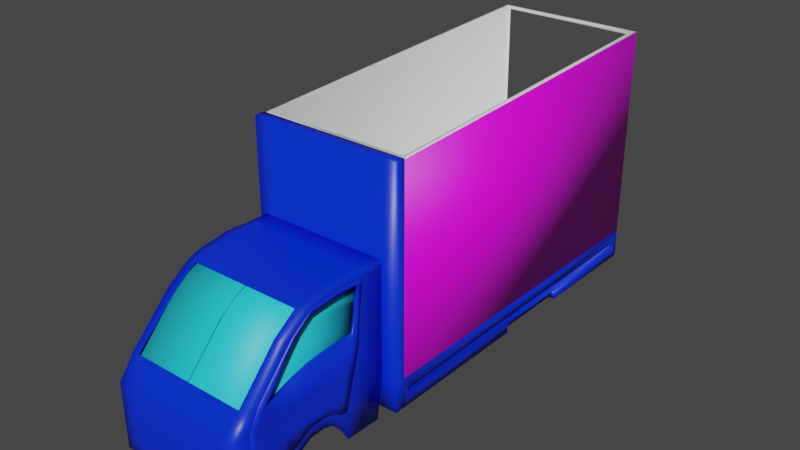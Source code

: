 # Source: CamionGas2.blend  (saved by Blender 2.80.75; exported with 4.5.12 LTS)
import bpy
from mathutils import Matrix  # noqa: F401  (used for matrix-valued properties, if any)

bpy.ops.wm.read_factory_settings(use_empty=True)
scene = bpy.context.scene
scene.name = 'Scene'

# ---- collections
col_collection = bpy.data.collections.new('Collection'); scene.collection.children.link(col_collection)

# ---- images (referenced by path relative to the original .blend; pixels are not part of the script)
import os
ASSET_DIR = os.environ.get("B2B_ASSET_DIR", "")  # directory of the original .blend (textures are referenced by path, not embedded)
HERE = os.path.dirname(os.path.abspath(__file__))  # packed textures are extracted next to this script under _unpacked/

def load_image(name, relpath, width, height, colorspace="sRGB"):
    """Load a texture the original file referenced (path relative to the .blend, or extracted next to this script)."""
    p = next((c for c in (os.path.join(HERE, relpath), os.path.join(ASSET_DIR, relpath)) if relpath and os.path.exists(c)), "")
    if p:
        img = bpy.data.images.load(p, check_existing=True)
        img.name = name
    else:  # same state as the original file: an image datablock whose file is absent (Cycles renders it pink)
        img = bpy.data.images.new(name, width, height)
        img.source = "FILE"
        img.filepath = "//" + (relpath or name)
    img.colorspace_settings.name = colorspace
    return img
img_descarga_png = load_image('descarga.png', 'descarga.png', 1024, 1024, 'sRGB')

# ---- materials (node trees are filled in below, after node groups)
mat_material = bpy.data.materials.new('Material')
mat_material.alpha_threshold = 0.0
mat_material.use_transparent_shadow = False
mat_material.line_color = (0.0, 0.0, 0.0, 1.0)
mat_material_006 = bpy.data.materials.new('Material.006')
mat_material_006.use_transparent_shadow = False
mat_material_001 = bpy.data.materials.new('Material.001')
mat_material_001.use_transparent_shadow = False
mat_material_004 = bpy.data.materials.new('Material.004')
mat_material_004.use_transparent_shadow = False

# ---- material node trees
mat_material.use_nodes = True; mat_material.node_tree.nodes.clear()
_N = mat_material.node_tree.nodes; _L = mat_material.node_tree.links
n0 = _N.new('ShaderNodeOutputMaterial'); n0.name = 'Material Output'; n0.location = (300, 300)
n1 = _N.new('ShaderNodeBsdfPrincipled'); n1.name = 'Principled BSDF'; n1.location = (10, 300)
n1.distribution = 'GGX'
n1.subsurface_method = 'BURLEY'
n1.inputs[0].default_value = (0.0, 0.02855, 0.8, 1.0)
n1.inputs[2].default_value = 0.4
n1.inputs[3].default_value = 1.45
n1.inputs[27].default_value = (0.0, 0.0, 0.0, 1.0)
n1.inputs[28].default_value = 1.0
_L.new(n1.outputs[0], n0.inputs[0])
n0.is_active_output = True
mat_material_006.use_nodes = True; mat_material_006.node_tree.nodes.clear()
_N = mat_material_006.node_tree.nodes; _L = mat_material_006.node_tree.links
n0 = _N.new('ShaderNodeOutputMaterial'); n0.name = 'Material Output'; n0.location = (300, 300)
n1 = _N.new('ShaderNodeBsdfPrincipled'); n1.name = 'Principled BSDF'; n1.location = (10, 300)
n1.distribution = 'GGX'
n1.subsurface_method = 'BURLEY'
n1.inputs[0].default_value = (0.0209, 0.7108, 0.8, 1.0)
n1.inputs[3].default_value = 1.45
n1.inputs[27].default_value = (0.0, 0.0, 0.0, 1.0)
n1.inputs[28].default_value = 1.0
_L.new(n1.outputs[0], n0.inputs[0])
n0.is_active_output = True
mat_material_001.use_nodes = True; mat_material_001.node_tree.nodes.clear()
_N = mat_material_001.node_tree.nodes; _L = mat_material_001.node_tree.links
n0 = _N.new('ShaderNodeOutputMaterial'); n0.name = 'Material Output'; n0.location = (300, 300)
n1 = _N.new('ShaderNodeBsdfPrincipled'); n1.name = 'Principled BSDF'; n1.location = (10, 300)
n1.distribution = 'GGX'
n1.subsurface_method = 'BURLEY'
n1.inputs[3].default_value = 1.45
n1.inputs[27].default_value = (0.0, 0.0, 0.0, 1.0)
n1.inputs[28].default_value = 1.0
n2 = _N.new('ShaderNodeTexImage'); n2.name = 'Image Texture'; n2.location = (-280, 280)
n2.image = img_descarga_png
_L.new(n1.outputs[0], n0.inputs[0])
_L.new(n2.outputs[0], n1.inputs[0])
n0.is_active_output = True
mat_material_004.use_nodes = True; mat_material_004.node_tree.nodes.clear()
_N = mat_material_004.node_tree.nodes; _L = mat_material_004.node_tree.links
n0 = _N.new('ShaderNodeOutputMaterial'); n0.name = 'Material Output'; n0.location = (300, 300)
n1 = _N.new('ShaderNodeBsdfPrincipled'); n1.name = 'Principled BSDF'; n1.location = (10, 300)
n1.distribution = 'GGX'
n1.subsurface_method = 'BURLEY'
n1.inputs[0].default_value = (0.7761, 0.8, 0.8, 1.0)
n1.inputs[3].default_value = 1.45
n1.inputs[27].default_value = (0.0, 0.0, 0.0, 1.0)
n1.inputs[28].default_value = 1.0
_L.new(n1.outputs[0], n0.inputs[0])
n0.is_active_output = True

# ---- world
world_world = bpy.data.worlds.new('World'); scene.world = world_world
world_world.use_nodes = True; world_world.node_tree.nodes.clear()
_N = world_world.node_tree.nodes; _L = world_world.node_tree.links
n0 = _N.new('ShaderNodeOutputWorld'); n0.name = 'World Output'; n0.location = (300, 300)
n1 = _N.new('ShaderNodeBackground'); n1.name = 'Background'; n1.location = (10, 300)
n1.inputs[0].default_value = (0.05088, 0.05088, 0.05088, 1.0)
_L.new(n1.outputs[0], n0.inputs[0])
n0.is_active_output = True
world_world.color = (0.05088, 0.05088, 0.05088)
world_world.use_sun_shadow = False
world_world.sun_shadow_jitter_overblur = 0.0

# ---- meshes
me_cube = bpy.data.meshes.new('Cube')
me_cube.from_pydata([(-1.11, 0.05029, 1.222), (-1.11, 1.585, -1.286), (-1.11, -1.288, 1.281), (-1.043, -1.268, -1.419), (0.0, 1.585, -1.286), (0.0, -1.288, 1.281), (0.0, -1.268, -1.419), (0.0, 0.05029, 1.222), (-1.11, -1.288, 0.4989), (-1.11, 1.316, 0.1826), (0.0, 1.316, 0.1826), (0.0, -1.288, 0.4989), (-1.11, 1.585, -0.1862), (0.0, 1.585, -0.1862), (0.0, -1.288, 0.1059), (-1.11, -1.288, 0.1059), (-1.11, 0.2028, -0.8587), (-1.11, -0.5113, 1.305), (0.0, 0.2028, -0.8587), (0.0, -0.5113, 1.305), (-0.8754, 1.585, -1.092), (0.0, 1.585, -1.092), (-1.11, -1.288, 0.9158), (-1.11, 0.6155, 0.8847), (0.0, -1.288, 0.9158), (-1.11, 1.585, -1.092), (-0.8754, 1.585, -1.286), (-0.9857, -1.288, 1.281), (-0.9184, -1.268, -1.419), (-0.9713, 0.05029, 1.222), (-0.9857, 1.316, 0.1826), (-0.9857, -1.288, 0.4989), (-0.9857, -1.288, 0.1059), (-0.8754, 1.585, -0.1862), (-0.8754, 0.2028, -0.8587), (-0.9713, -0.5113, 1.305), (-0.9562, 0.6155, 0.8847), (-0.9857, -1.288, 0.9158), (-1.11, -0.07282, 1.241), (-1.11, 1.102, 0.1826), (-1.11, 1.282, -0.152), (-1.11, 1.282, -1.464), (0.0, 1.282, -1.464), (0.0, -0.07282, 1.241), (-1.11, 0.4286, 0.8943), (-0.9713, -0.07282, 1.241), (-0.8754, 1.282, -1.464), (-1.11, -0.5482, -1.326), (0.0, -0.6243, -1.313), (0.0, -0.9145, 1.285), (-1.11, -0.9145, 1.285), (-1.11, -0.8118, 0.4989), (-1.11, -0.7896, 0.0821), (-1.11, -0.8666, 0.918), (-0.8754, -0.6243, -1.316), (-0.9713, -0.9145, 1.285), (-1.11, -1.288, 1.172), (-1.11, 0.2277, 1.158), (0.0, 0.2277, 1.158), (0.0, -1.288, 1.172), (-1.11, -0.4299, 1.193), (-0.9562, 0.2277, 1.158), (-0.9857, -1.288, 1.172), (-1.11, 0.07601, 1.138), (-1.11, -0.9003, 1.176), (-1.11, 1.282, -1.272), (0.0, -1.288, -0.6728), (-1.11, -1.288, -0.6728), (-0.9857, -1.288, -0.6728), (-1.11, -0.5326, -0.83), (-1.11, 0.2028, -0.6915), (-1.11, 0.6865, -1.482), (0.0, 0.6865, -1.482), (-0.8754, 0.6865, -1.482), (-1.11, 0.73, -1.304), (-1.11, -0.0653, -0.8485), (0.0, -0.06354, -0.8498), (-0.8754, -0.06434, -0.8516), (-1.11, -0.1132, -0.6716), (-1.11, 0.4685, -1.021), (0.0, 0.4685, -1.021), (-0.8754, 0.4685, -1.021), (-1.11, 0.5121, -0.8479), (-1.11, -0.2375, -0.9037), (0.0, -0.2376, -0.904), (-0.8754, -0.2376, -0.9049), (-1.11, -0.2771, -0.7308), (-1.11, -0.3327, -0.9571), (0.0, -0.3349, -0.9572), (-0.8754, -0.3331, -0.9574), (-1.11, -0.4127, -0.8225), (-1.11, 1.316, 0.1826), (0.0, 1.316, 0.1826), (-0.9857, 1.316, 0.1826), (-1.11, 1.102, 0.1826)], [], [(55, 50, 2, 27), (62, 27, 2, 56), (63, 38, 0, 57), (61, 29, 7, 58), (54, 48, 6, 28), (33, 30, 10, 13), (40, 39, 9, 12), (32, 31, 8, 15), (68, 32, 15, 67), (65, 40, 12, 25), (20, 33, 13, 21), (87, 47, 69, 90), (71, 74, 65, 41), (81, 80, 18, 34), (64, 50, 17, 60), (45, 38, 17, 35), (28, 68, 67, 3), (39, 44, 23, 9), (31, 37, 22, 8), (11, 24, 37, 31), (9, 23, 36, 30), (43, 45, 35, 19), (79, 81, 34, 16), (25, 12, 33, 20), (66, 14, 32, 68), (14, 11, 31, 32), (12, 9, 30, 33), (47, 54, 28, 3), (57, 0, 29, 61), (59, 5, 27, 62), (49, 55, 27, 5), (1, 26, 46, 41), (7, 29, 45, 43), (6, 66, 68, 28), (29, 0, 38, 45), (26, 4, 42, 46), (3, 67, 69, 47), (41, 65, 25, 1), (60, 17, 38, 63), (19, 35, 55, 49), (87, 89, 54, 47), (8, 22, 53, 51), (56, 2, 50, 64), (15, 8, 51, 52), (67, 15, 52, 69), (89, 88, 48, 54), (35, 17, 50, 55), (22, 56, 64, 53), (26, 20, 21, 4), (24, 59, 62, 37), (23, 57, 61, 36), (1, 25, 20, 26), (44, 63, 57, 23), (37, 62, 56, 22), (41, 46, 73, 71), (46, 42, 72, 73), (79, 82, 74, 71), (34, 18, 76, 77), (16, 34, 77, 75), (16, 75, 78, 70), (16, 70, 82, 79), (71, 73, 81, 79), (73, 72, 80, 81), (77, 76, 84, 85), (75, 77, 85, 83), (75, 83, 86, 78), (85, 84, 88, 89), (83, 85, 89, 87), (83, 87, 90, 86), (30, 9, 91, 93), (39, 9, 91, 94), (30, 10, 92, 93)])
me_cube.polygons.foreach_set('use_smooth', [True] * 72)
_uv = me_cube.uv_layers.new(name='UVMap')
_uv.uv.foreach_set('vector', [0.7505, 0.5213, 0.7783, 0.5213, 0.7783, 0.6038, 0.7534, 0.6038, 0.9751, 0.02405, 0.9751, 0.0, 1.0, 0.0, 1.0, 0.02405, 0.03339, 0.3357, 0.01286, 0.3688, 0.01648, 0.3414, 0.02932, 0.302, 0.7475, 0.2656, 0.7505, 0.3065, 0.5566, 0.3065, 0.5566, 0.2656, 0.6035, 0.8556, 0.7783, 0.8555, 0.7784, 1.0, 0.595, 1.0, 0.04689, 0.7213, 0.02487, 0.6393, 0.2217, 0.6393, 0.2217, 0.7213, 0.2909, 0.06741, 0.2241, 0.1075, 0.2241, 0.05976, 0.2978, 7.956e-08, 0.9751, 0.2608, 0.9751, 0.1736, 1.0, 0.1736, 1.0, 0.2608, 0.9751, 0.4337, 0.9751, 0.2608, 1.0, 0.2608, 1.0, 0.4337, 0.5146, 0.06741, 0.2909, 0.06741, 0.2978, 7.956e-08, 0.4786, 2.652e-08, 0.04689, 0.9228, 0.04689, 0.7213, 0.2217, 0.7213, 0.2217, 0.9228, 0.4517, 0.4266, 0.5254, 0.4746, 0.4263, 0.4711, 0.4248, 0.4444, 0.5566, 0.1999, 0.521, 0.1902, 0.5146, 0.06741, 0.5529, 0.06741, 0.6035, 0.6038, 0.7783, 0.6038, 0.7785, 0.6523, 0.6037, 0.6523, 0.02573, 0.5529, 0.003975, 0.5561, 0.0, 0.4664, 0.02231, 0.4483, 0.7505, 0.3341, 0.7783, 0.3341, 0.7783, 0.4327, 0.7505, 0.4327, 0.9617, 0.5997, 0.9751, 0.4337, 1.0, 0.4337, 0.9866, 0.5997, 0.2241, 0.1075, 0.08201, 0.2573, 0.08394, 0.2157, 0.2241, 0.05976, 0.9751, 0.1736, 0.9751, 0.08104, 1.0, 0.08104, 1.0, 0.1736, 0.7783, 0.1736, 0.7783, 0.08104, 0.9751, 0.08104, 0.9751, 0.1736, 0.7783, 0.0, 0.7783, 0.1729, 0.7475, 0.1729, 0.7534, 0.0, 0.5566, 0.3341, 0.7505, 0.3341, 0.7505, 0.4327, 0.5566, 0.4327, 0.5566, 0.6038, 0.6035, 0.6038, 0.6037, 0.6523, 0.5568, 0.6523, 7.142e-08, 0.9228, 0.0, 0.7213, 0.04689, 0.7213, 0.04689, 0.9228, 0.7783, 0.4337, 0.7783, 0.2608, 0.9751, 0.2608, 0.9751, 0.4337, 0.7783, 0.2608, 0.7783, 0.1736, 0.9751, 0.1736, 0.9751, 0.2608, 0.0, 0.7213, 0.0, 0.6393, 0.02487, 0.6393, 0.04689, 0.7213, 0.5566, 0.8398, 0.6035, 0.8556, 0.595, 1.0, 0.5701, 1.0, 0.7783, 0.2656, 0.7783, 0.3065, 0.7505, 0.3065, 0.7475, 0.2656, 0.7783, 0.02405, 0.7783, 5.304e-08, 0.9751, 0.0, 0.9751, 0.02405, 0.5566, 0.5213, 0.7505, 0.5213, 0.7534, 0.6038, 0.5566, 0.6038, 0.4053, 0.6393, 0.4053, 0.6916, 0.3379, 0.6915, 0.3379, 0.6393, 0.5566, 0.3065, 0.7505, 0.3065, 0.7505, 0.3341, 0.5566, 0.3341, 0.7783, 0.5997, 0.7783, 0.4337, 0.9751, 0.4337, 0.9617, 0.5997, 0.7505, 0.3065, 0.7783, 0.3065, 0.7783, 0.3341, 0.7505, 0.3341, 0.4053, 0.6916, 0.4053, 0.8863, 0.3379, 0.8863, 0.3379, 0.6915, 0.5441, 0.6346, 0.3949, 0.6393, 0.4263, 0.4711, 0.5254, 0.4746, 0.5529, 0.06741, 0.5146, 0.06741, 0.4786, 2.652e-08, 0.5175, 0.0, 0.02231, 0.4483, 0.0, 0.4664, 0.01286, 0.3688, 0.03339, 0.3357, 0.5566, 0.4327, 0.7505, 0.4327, 0.7505, 0.5213, 0.5566, 0.5213, 0.5001, 0.6393, 0.547, 0.6393, 0.547, 0.719, 0.5001, 0.7213, 0.161, 0.6393, 0.07772, 0.6393, 0.07727, 0.5454, 0.161, 0.5332, 0.02646, 0.6393, 0.004818, 0.6393, 0.003975, 0.5561, 0.02573, 0.5529, 0.2395, 0.6393, 0.161, 0.6393, 0.161, 0.5332, 0.2442, 0.5283, 0.3949, 0.6393, 0.2395, 0.6393, 0.2442, 0.5283, 0.4263, 0.4711, 0.6037, 0.7732, 0.7785, 0.7736, 0.7783, 0.8555, 0.6035, 0.8556, 0.7505, 0.4327, 0.7783, 0.4327, 0.7783, 0.5213, 0.7505, 0.5213, 0.07772, 0.6393, 0.02646, 0.6393, 0.02573, 0.5529, 0.07727, 0.5454, 0.04689, 0.966, 0.04689, 0.9228, 0.2217, 0.9228, 0.2217, 0.966, 0.7783, 0.08104, 0.7783, 0.02405, 0.9751, 0.02405, 0.9751, 0.08104, 0.7783, 0.1729, 0.7783, 0.2656, 0.7475, 0.2656, 0.7475, 0.1729, 7.142e-08, 0.966, 7.142e-08, 0.9228, 0.04689, 0.9228, 0.04689, 0.966, 0.08201, 0.2573, 0.03339, 0.3357, 0.02932, 0.302, 0.08394, 0.2157, 0.9751, 0.08104, 0.9751, 0.02405, 1.0, 0.02405, 1.0, 0.08104, 0.3379, 0.6393, 0.3379, 0.6915, 0.2217, 0.6916, 0.2217, 0.6394, 0.3379, 0.6915, 0.3379, 0.8863, 0.2217, 0.8864, 0.2217, 0.6916, 0.4644, 0.2484, 0.4299, 0.2387, 0.521, 0.1902, 0.5566, 0.1999, 0.6037, 0.6523, 0.7785, 0.6523, 0.7786, 0.7092, 0.6037, 0.7095, 0.5568, 0.6523, 0.6037, 0.6523, 0.6037, 0.7095, 0.5568, 0.7095, 0.4321, 0.3075, 0.43, 0.3671, 0.3947, 0.3778, 0.3987, 0.3075, 0.4321, 0.3075, 0.3987, 0.3075, 0.4299, 0.2387, 0.4644, 0.2484, 0.4053, 0.8863, 0.4053, 0.834, 0.5001, 0.834, 0.5001, 0.8863, 0.4053, 0.834, 0.4053, 0.6393, 0.5001, 0.6393, 0.5001, 0.834, 0.6037, 0.7095, 0.7786, 0.7092, 0.7785, 0.7497, 0.6037, 0.7498, 0.5568, 0.7095, 0.6037, 0.7095, 0.6037, 0.7498, 0.5568, 0.7497, 0.43, 0.3671, 0.4411, 0.4055, 0.4065, 0.4143, 0.3947, 0.3778, 0.6037, 0.7498, 0.7785, 0.7497, 0.7785, 0.7736, 0.6037, 0.7732, 0.5568, 0.7497, 0.6037, 0.7498, 0.6037, 0.7732, 0.5568, 0.7731, 0.4411, 0.4055, 0.4517, 0.4266, 0.4248, 0.4444, 0.4065, 0.4143, 0.0, 0.0, 0.0, 0.0, 0.0, 0.0, 0.0, 0.0, 0.0, 0.0, 0.0, 0.0, 0.0, 0.0, 0.0, 0.0, 0.0, 0.0, 0.0, 0.0, 0.0, 0.0, 0.0, 0.0])
me_cube.materials.append(mat_material)
me_cube.use_remesh_preserve_volume = False
me_cube.use_remesh_preserve_attributes = False
me_cube.use_mirror_vertex_groups = False
me_cube.update()
me_cube_001 = bpy.data.meshes.new('Cube.001')
me_cube_001.from_pydata([(-1.0, -0.4165, -0.8289), (-1.0, -0.7866, 1.175), (-1.0, 1.394, -1.261), (-1.0, 0.1914, 1.141), (-0.9586, -0.4188, -0.826), (-0.9507, 0.1914, 1.141), (-0.9507, -0.7866, 1.175), (-0.9507, 1.394, -1.261), (-1.0, -0.7249, 0.7017), (-1.0, 0.7157, 0.7017), (-0.9507, -0.7249, 0.7017), (-0.9507, 0.7157, 0.7017), (-1.0, -0.7515, 0.9122), (-1.0, 0.549, 0.884), (-0.9507, -0.7515, 0.9122), (-0.9507, 0.549, 0.884), (-1.0, 1.385, -0.1433), (-0.9507, -0.591, -0.2046), (-0.9507, 1.385, -0.1433), (-1.0, -0.591, -0.2046), (-1.0, 1.396, -0.6818), (-0.9507, -0.4946, -0.5503), (-0.9507, 1.396, -0.6818), (-1.0, -0.4946, -0.5503), (-1.0, 0.8493, -1.302), (-1.0, -0.1237, 1.172), (-0.9507, -0.1237, 1.172), (-0.9507, 0.8493, -1.302), (-0.9507, 0.7631, -0.1595), (-1.0, 0.7631, -0.1595), (-0.9801, 0.7725, -0.5689), (-0.9309, 0.7725, -0.5689), (-1.0, 0.1358, -0.676), (-0.9507, -0.4607, 1.187), (-0.955, 0.1345, -0.6744), (-0.9507, 0.03843, -0.1841), (-0.9417, 0.08416, -0.5588), (-1.0, -0.4607, 1.187), (-1.0, 0.03843, -0.1841), (-0.991, 0.08416, -0.5588), (-1.0, -0.3177, 1.191), (-1.0, 0.4221, -0.1711), (-0.9852, 0.4485, -0.5641), (-1.0, 0.6295, -0.8489), (-0.9507, -0.3177, 1.191), (-0.9527, 0.6289, -0.8481), (-0.9507, 0.4221, -0.1711), (-0.936, 0.4485, -0.5641), (-1.0, -0.6774, 0.1184), (-1.0, 1.199, 0.1821), (-0.9507, -0.6774, 0.1184), (-0.9507, 1.199, 0.1821), (-0.9507, 0.5845, 0.2671), (-1.0, 0.5845, 0.2671), (-1.0, -0.07702, 0.3678), (-0.9507, -0.07702, 0.3678), (-1.0, 0.2732, 0.3394), (-0.9507, 0.2732, 0.3394), (-1.0, 0.317, -0.6895), (-0.9507, -0.3774, 1.19), (-0.9537, 0.3161, -0.6884), (-0.9507, 0.262, -0.1765), (-0.9384, 0.2965, -0.5619), (-1.0, -0.3774, 1.19), (-1.0, 0.262, -0.1765), (-0.9876, 0.2965, -0.5619), (-0.9507, 0.1271, 0.3532), (-1.0, 0.1271, 0.3532), (-1.0, -0.1623, -0.7288), (-0.9507, -0.6243, 1.181), (-0.9568, -0.1641, -0.7265), (-0.9507, -0.263, -0.1944), (-0.9462, -0.2022, -0.5545), (-1.0, -0.6243, 1.181), (-1.0, -0.263, -0.1944), (-0.9955, -0.2022, -0.5545), (-0.9507, -0.3522, 0.3777), (-1.0, -0.3522, 0.3777), (-1.0, -0.3027, -0.8212), (-0.9507, -0.7146, 1.178), (-0.9578, -0.3048, -0.8185), (-0.9507, -0.4294, -0.2), (-0.9487, -0.3602, -0.5522), (-0.9507, -0.5688, 0.3809), (-1.0, -0.7146, 1.178), (-1.0, -0.639, 0.7017), (-0.9507, -0.639, 0.7017), (-0.9507, -0.6515, 0.9101), (-1.0, -0.6515, 0.9101), (-1.0, -0.4294, -0.2), (-0.998, -0.3602, -0.5522), (-1.0, -0.5688, 0.3809), (-1.0, -0.5429, 1.184), (-1.0, -0.1132, -0.1893), (-0.9932, -0.05983, -0.5566), (-1.0, -0.2154, 0.3731), (-1.0, -0.0002968, -0.6707), (-0.9507, -0.5429, 1.184), (-0.9559, -0.001836, -0.6687), (-0.9507, -0.1132, -0.1893), (-0.944, -0.05983, -0.5566), (-0.9507, -0.2154, 0.3731), (-1.0, 0.1321, 1.147), (-1.0, 0.6304, 0.7017), (-0.9507, 0.6304, 0.7017), (-0.9507, 0.472, 0.8854), (-1.0, 0.472, 0.8854), (-1.0, 1.268, -0.1463), (-0.9963, 1.279, -0.6606), (-1.0, 1.292, -1.269), (-0.9507, 0.1321, 1.147), (-0.9507, 1.292, -1.269), (-0.9507, 1.268, -0.1463), (-0.947, 1.279, -0.6606), (-0.9507, 1.136, 0.06817), (-1.0, 1.136, 0.06817), (-1.0, -0.7766, 1.1), (-1.0, 0.2929, 1.068), (-0.9507, -0.7766, 1.1), (-0.9507, 0.2929, 1.068), (-0.9507, -0.04903, 1.092), (-1.0, -0.04903, 1.092), (-1.0, -0.4268, 1.106), (-0.9507, -0.4268, 1.106), (-0.9507, -0.2522, 1.108), (-1.0, -0.2522, 1.108), (-1.0, -0.325, 1.107), (-0.9507, -0.325, 1.107), (-1.0, -0.6007, 1.104), (-0.9507, -0.6007, 1.104), (-1.0, -0.6966, 1.102), (-0.9507, -0.6966, 1.102), (-0.9507, -0.5142, 1.105), (-1.0, -0.5142, 1.105), (-0.9507, 0.219, 1.07), (-1.0, 0.219, 1.07)], [], [(135, 102, 3, 117), (118, 6, 1, 116), (79, 84, 1, 6), (78, 80, 4, 0), (117, 3, 5, 119), (49, 9, 11, 51), (50, 10, 8, 48), (115, 103, 9, 49), (87, 14, 10, 86), (114, 51, 11, 104), (131, 118, 14, 87), (9, 13, 15, 11), (10, 14, 12, 8), (103, 106, 13, 9), (113, 22, 18, 112), (108, 107, 16, 20), (21, 17, 19, 23), (20, 16, 18, 22), (2, 20, 22, 7), (4, 21, 23, 0), (109, 108, 20, 2), (111, 7, 22, 113), (45, 27, 31, 47), (43, 42, 30, 24), (42, 41, 29, 30), (47, 31, 28, 46), (109, 111, 27, 24), (110, 102, 25, 26), (125, 40, 25, 121), (133, 92, 37, 122), (100, 36, 35, 99), (94, 93, 38, 39), (96, 94, 39, 32), (98, 34, 36, 100), (58, 60, 34, 32), (59, 63, 37, 33), (26, 25, 40, 44), (24, 27, 45, 43), (126, 63, 40, 125), (62, 47, 46, 61), (65, 64, 41, 42), (58, 65, 42, 43), (60, 45, 47, 62), (61, 46, 57, 66), (64, 67, 56, 41), (99, 35, 55, 101), (93, 95, 54, 38), (41, 56, 53, 29), (46, 28, 52, 57), (112, 18, 51, 114), (107, 115, 49, 16), (17, 50, 48, 19), (16, 49, 51, 18), (38, 54, 67, 64), (35, 61, 66, 55), (34, 60, 62, 36), (32, 39, 65, 58), (39, 38, 64, 65), (36, 62, 61, 35), (122, 37, 63, 126), (44, 40, 63, 59), (43, 45, 60, 58), (89, 91, 77, 74), (81, 71, 76, 83), (80, 70, 72, 82), (78, 90, 75, 68), (90, 89, 74, 75), (82, 72, 71, 81), (130, 84, 73, 128), (96, 98, 70, 68), (97, 92, 73, 69), (116, 1, 84, 130), (48, 8, 85, 91), (50, 83, 86, 10), (8, 12, 88, 85), (21, 82, 81, 17), (23, 19, 89, 90), (0, 23, 90, 78), (4, 80, 82, 21), (17, 81, 83, 50), (19, 48, 91, 89), (68, 70, 80, 78), (69, 73, 84, 79), (33, 37, 92, 97), (32, 34, 98, 96), (74, 77, 95, 93), (71, 99, 101, 76), (70, 98, 100, 72), (68, 75, 94, 96), (75, 74, 93, 94), (72, 100, 99, 71), (128, 73, 92, 133), (29, 53, 115, 107), (28, 112, 114, 52), (5, 3, 102, 110), (2, 7, 111, 109), (15, 105, 104, 11), (119, 134, 105, 15), (27, 111, 113, 31), (24, 30, 108, 109), (30, 29, 107, 108), (31, 113, 112, 28), (121, 25, 102, 135), (5, 110, 134, 119), (33, 97, 132, 123), (69, 79, 131, 129), (12, 116, 130, 88), (97, 69, 129, 132), (44, 59, 127, 124), (26, 44, 124, 120), (59, 33, 123, 127), (110, 26, 120, 134), (79, 6, 118, 131), (13, 117, 119, 15), (14, 118, 116, 12), (106, 135, 117, 13), (114, 115, 53, 52), (56, 57, 52, 53), (67, 66, 57, 56), (66, 67, 54, 55), (95, 101, 55, 54), (101, 95, 77, 76), (91, 83, 76, 77), (85, 86, 83, 91), (85, 88, 87, 86), (88, 130, 131, 87), (129, 131, 130, 128), (133, 132, 129, 128), (123, 132, 133, 122), (126, 127, 123, 122), (124, 127, 126, 125), (120, 124, 125, 121), (135, 134, 120, 121), (105, 134, 135, 106), (104, 105, 106, 103), (114, 104, 103, 115)])
me_cube_001.polygons.foreach_set('use_smooth', [True] * 136)
_uv = me_cube_001.uv_layers.new(name='UVMap')
_uv.uv.foreach_set('vector', [0.6155, 0.2376, 0.625, 0.2376, 0.625, 0.25, 0.6155, 0.25, 0.6155, 0.9816, 0.625, 0.9816, 0.625, 1.0, 0.6155, 1.0, 0.8566, 0.7313, 0.875, 0.7313, 0.875, 0.75, 0.8566, 0.75, 0.125, 0.7313, 0.1434, 0.7313, 0.1434, 0.75, 0.125, 0.75, 0.6155, 0.25, 0.625, 0.25, 0.625, 0.2684, 0.6155, 0.2684, 0.5103, 0.25, 0.5676, 0.25, 0.5676, 0.2684, 0.5103, 0.2684, 0.5103, 0.9816, 0.5676, 0.9816, 0.5676, 1.0, 0.5103, 1.0, 0.5103, 0.2376, 0.5676, 0.2376, 0.5676, 0.25, 0.5103, 0.25, 0.5914, 0.9282, 0.5914, 0.9816, 0.5676, 0.9816, 0.5676, 0.9282, 0.4415, 0.3658, 0.4415, 0.3372, 0.5676, 0.2684, 0.5676, 0.3039, 0.6155, 0.9282, 0.6155, 0.9816, 0.5914, 0.9816, 0.5914, 0.9282, 0.5676, 0.25, 0.5914, 0.25, 0.5914, 0.2684, 0.5676, 0.2684, 0.5676, 0.9816, 0.5914, 0.9816, 0.5914, 1.0, 0.5676, 1.0, 0.5676, 0.2376, 0.5914, 0.2376, 0.5914, 0.25, 0.5676, 0.25, 0.2617, 0.4543, 0.2617, 0.4354, 0.3717, 0.3753, 0.3717, 0.4002, 0.4287, 0.2376, 0.4786, 0.2376, 0.4786, 0.25, 0.4287, 0.25, 0.4287, 0.9816, 0.4786, 0.9816, 0.4786, 1.0, 0.4287, 1.0, 0.4287, 0.25, 0.4786, 0.25, 0.4786, 0.2684, 0.4287, 0.2684, 0.375, 0.25, 0.4287, 0.25, 0.4287, 0.2684, 0.375, 0.2684, 0.375, 0.9816, 0.4287, 0.9816, 0.4287, 1.0, 0.375, 1.0, 0.375, 0.2376, 0.4287, 0.2376, 0.4287, 0.25, 0.375, 0.25, 0.1434, 0.5124, 0.1434, 0.5, 0.2617, 0.4354, 0.2617, 0.4543, 0.1434, 0.6134, 0.1434, 0.5661, 0.2617, 0.5357, 0.2617, 0.6073, 0.375, 0.1366, 0.4287, 0.1366, 0.4287, 0.1839, 0.375, 0.1839, 0.4287, 0.1366, 0.4786, 0.1366, 0.4786, 0.1839, 0.4287, 0.1839, 0.2617, 0.6073, 0.2617, 0.5357, 0.3717, 0.5074, 0.3717, 0.6017, 0.125, 0.5124, 0.1434, 0.5124, 0.1434, 0.5661, 0.125, 0.5661, 0.8566, 0.5124, 0.875, 0.5124, 0.875, 0.5661, 0.8566, 0.5661, 0.6155, 0.1366, 0.625, 0.1366, 0.625, 0.1839, 0.6155, 0.1839, 0.6155, 0.06251, 0.625, 0.06251, 0.625, 0.08351, 0.6155, 0.08351, 0.2617, 0.7198, 0.2617, 0.6879, 0.3717, 0.7079, 0.3717, 0.7498, 0.4287, 0.06251, 0.4786, 0.06251, 0.4786, 0.08351, 0.4287, 0.08351, 0.375, 0.06251, 0.4287, 0.06251, 0.4287, 0.08351, 0.375, 0.08351, 0.1434, 0.6875, 0.1434, 0.6665, 0.2617, 0.6879, 0.2617, 0.7198, 0.125, 0.6355, 0.1434, 0.6355, 0.1434, 0.6665, 0.125, 0.6665, 0.8566, 0.6355, 0.875, 0.6355, 0.875, 0.6665, 0.8566, 0.6665, 0.8566, 0.5661, 0.875, 0.5661, 0.875, 0.6134, 0.8566, 0.6134, 0.125, 0.5661, 0.1434, 0.5661, 0.1434, 0.6134, 0.125, 0.6134, 0.6155, 0.1145, 0.625, 0.1145, 0.625, 0.1366, 0.6155, 0.1366, 0.2617, 0.641, 0.2617, 0.6073, 0.3717, 0.6017, 0.3717, 0.646, 0.4287, 0.1145, 0.4786, 0.1145, 0.4786, 0.1366, 0.4287, 0.1366, 0.375, 0.1145, 0.4287, 0.1145, 0.4287, 0.1366, 0.375, 0.1366, 0.1434, 0.6355, 0.1434, 0.6134, 0.2617, 0.6073, 0.2617, 0.641, 0.3717, 0.646, 0.3717, 0.6017, 0.4415, 0.5982, 0.4415, 0.6492, 0.4786, 0.1145, 0.5103, 0.1145, 0.5103, 0.1366, 0.4786, 0.1366, 0.3717, 0.7498, 0.3717, 0.7079, 0.4415, 0.7205, 0.4415, 0.7689, 0.4786, 0.06251, 0.5103, 0.06251, 0.5103, 0.08351, 0.4786, 0.08351, 0.4786, 0.1366, 0.5103, 0.1366, 0.5103, 0.1839, 0.4786, 0.1839, 0.3717, 0.6017, 0.3717, 0.5074, 0.4415, 0.4894, 0.4415, 0.5982, 0.3717, 0.4002, 0.3717, 0.3753, 0.4415, 0.3372, 0.4415, 0.3658, 0.4786, 0.2376, 0.5103, 0.2376, 0.5103, 0.25, 0.4786, 0.25, 0.4786, 0.9816, 0.5103, 0.9816, 0.5103, 1.0, 0.4786, 1.0, 0.4786, 0.25, 0.5103, 0.25, 0.5103, 0.2684, 0.4786, 0.2684, 0.4786, 0.08351, 0.5103, 0.08351, 0.5103, 0.1145, 0.4786, 0.1145, 0.3717, 0.7079, 0.3717, 0.646, 0.4415, 0.6492, 0.4415, 0.7205, 0.1434, 0.6665, 0.1434, 0.6355, 0.2617, 0.641, 0.2617, 0.6879, 0.375, 0.08351, 0.4287, 0.08351, 0.4287, 0.1145, 0.375, 0.1145, 0.4287, 0.08351, 0.4786, 0.08351, 0.4786, 0.1145, 0.4287, 0.1145, 0.2617, 0.6879, 0.2617, 0.641, 0.3717, 0.646, 0.3717, 0.7079, 0.6155, 0.08351, 0.625, 0.08351, 0.625, 0.1145, 0.6155, 0.1145, 0.8566, 0.6134, 0.875, 0.6134, 0.875, 0.6355, 0.8566, 0.6355, 0.125, 0.6134, 0.1434, 0.6134, 0.1434, 0.6355, 0.125, 0.6355, 0.4786, 0.01871, 0.5103, 0.01871, 0.5103, 0.04176, 0.4786, 0.04176, 0.3717, 0.8373, 0.3717, 0.7913, 0.4415, 0.8166, 0.4415, 0.8697, 0.1434, 0.7313, 0.1434, 0.7082, 0.2617, 0.7513, 0.2617, 0.7862, 0.375, 0.01871, 0.4287, 0.01871, 0.4287, 0.04176, 0.375, 0.04176, 0.4287, 0.01871, 0.4786, 0.01871, 0.4786, 0.04176, 0.4287, 0.04176, 0.2617, 0.7862, 0.2617, 0.7513, 0.3717, 0.7913, 0.3717, 0.8373, 0.6155, 0.01871, 0.625, 0.01871, 0.625, 0.04176, 0.6155, 0.04176, 0.125, 0.6875, 0.1434, 0.6875, 0.1434, 0.7082, 0.125, 0.7082, 0.8566, 0.6875, 0.875, 0.6875, 0.875, 0.7082, 0.8566, 0.7082, 0.6155, 0.0, 0.625, 0.0, 0.625, 0.01871, 0.6155, 0.01871, 0.5103, 0.0, 0.5676, 0.0, 0.5676, 0.01871, 0.5103, 0.01871, 0.4415, 0.9128, 0.4415, 0.8697, 0.5676, 0.9282, 0.5676, 0.9816, 0.5676, 0.0, 0.5914, 0.0, 0.5914, 0.01871, 0.5676, 0.01871, 0.2617, 0.8146, 0.2617, 0.7862, 0.3717, 0.8373, 0.3717, 0.8747, 0.4287, 0.0, 0.4786, 0.0, 0.4786, 0.01871, 0.4287, 0.01871, 0.375, 0.0, 0.4287, 0.0, 0.4287, 0.01871, 0.375, 0.01871, 0.1434, 0.75, 0.1434, 0.7313, 0.2617, 0.7862, 0.2617, 0.8146, 0.3717, 0.8747, 0.3717, 0.8373, 0.4415, 0.8697, 0.4415, 0.9128, 0.4786, 0.0, 0.5103, 0.0, 0.5103, 0.01871, 0.4786, 0.01871, 0.125, 0.7082, 0.1434, 0.7082, 0.1434, 0.7313, 0.125, 0.7313, 0.8566, 0.7082, 0.875, 0.7082, 0.875, 0.7313, 0.8566, 0.7313, 0.8566, 0.6665, 0.875, 0.6665, 0.875, 0.6875, 0.8566, 0.6875, 0.125, 0.6665, 0.1434, 0.6665, 0.1434, 0.6875, 0.125, 0.6875, 0.4786, 0.04176, 0.5103, 0.04176, 0.5103, 0.06251, 0.4786, 0.06251, 0.3717, 0.7913, 0.3717, 0.7498, 0.4415, 0.7689, 0.4415, 0.8166, 0.1434, 0.7082, 0.1434, 0.6875, 0.2617, 0.7198, 0.2617, 0.7513, 0.375, 0.04176, 0.4287, 0.04176, 0.4287, 0.06251, 0.375, 0.06251, 0.4287, 0.04176, 0.4786, 0.04176, 0.4786, 0.06251, 0.4287, 0.06251, 0.2617, 0.7513, 0.2617, 0.7198, 0.3717, 0.7498, 0.3717, 0.7913, 0.6155, 0.04176, 0.625, 0.04176, 0.625, 0.06251, 0.6155, 0.06251, 0.4786, 0.1839, 0.5103, 0.1839, 0.5103, 0.2376, 0.4786, 0.2376, 0.3717, 0.5074, 0.3717, 0.4002, 0.4415, 0.3658, 0.4415, 0.4894, 0.8566, 0.5, 0.875, 0.5, 0.875, 0.5124, 0.8566, 0.5124, 0.125, 0.5, 0.1434, 0.5, 0.1434, 0.5124, 0.125, 0.5124, 0.5914, 0.2684, 0.5914, 0.3039, 0.5676, 0.3039, 0.5676, 0.2684, 0.6155, 0.2684, 0.6155, 0.3039, 0.5914, 0.3039, 0.5914, 0.2684, 0.1434, 0.5661, 0.1434, 0.5124, 0.2617, 0.4543, 0.2617, 0.5357, 0.375, 0.1839, 0.4287, 0.1839, 0.4287, 0.2376, 0.375, 0.2376, 0.4287, 0.1839, 0.4786, 0.1839, 0.4786, 0.2376, 0.4287, 0.2376, 0.2617, 0.5357, 0.2617, 0.4543, 0.3717, 0.4002, 0.3717, 0.5074, 0.6155, 0.1839, 0.625, 0.1839, 0.625, 0.2376, 0.6155, 0.2376, 0.625, 0.2684, 0.625, 0.3039, 0.6155, 0.3039, 0.6155, 0.2684, 0.625, 0.7434, 0.625, 0.8033, 0.6155, 0.8033, 0.6155, 0.7434, 0.625, 0.8625, 0.625, 0.9282, 0.6155, 0.9282, 0.6155, 0.8625, 0.5914, 0.0, 0.6155, 0.0, 0.6155, 0.01871, 0.5914, 0.01871, 0.625, 0.8033, 0.625, 0.8625, 0.6155, 0.8625, 0.6155, 0.8033, 0.625, 0.5918, 0.625, 0.655, 0.6155, 0.655, 0.6155, 0.5918, 0.625, 0.457, 0.625, 0.5918, 0.6155, 0.5918, 0.6155, 0.457, 0.625, 0.655, 0.625, 0.7434, 0.6155, 0.7434, 0.6155, 0.655, 0.625, 0.3039, 0.625, 0.457, 0.6155, 0.457, 0.6155, 0.3039, 0.625, 0.9282, 0.625, 0.9816, 0.6155, 0.9816, 0.6155, 0.9282, 0.5914, 0.25, 0.6155, 0.25, 0.6155, 0.2684, 0.5914, 0.2684, 0.5914, 0.9816, 0.6155, 0.9816, 0.6155, 1.0, 0.5914, 1.0, 0.5914, 0.2376, 0.6155, 0.2376, 0.6155, 0.25, 0.5914, 0.25, 0.4415, 0.3658, 0.5103, 0.2376, 0.5103, 0.1839, 0.4415, 0.4894, 0.5103, 0.1366, 0.4415, 0.5982, 0.4415, 0.4894, 0.5103, 0.1839, 0.5103, 0.1145, 0.4415, 0.6492, 0.4415, 0.5982, 0.5103, 0.1366, 0.4415, 0.6492, 0.5103, 0.1145, 0.5103, 0.08351, 0.4415, 0.7205, 0.5103, 0.06251, 0.4415, 0.7689, 0.4415, 0.7205, 0.5103, 0.08351, 0.4415, 0.7689, 0.5103, 0.06251, 0.5103, 0.04176, 0.4415, 0.8166, 0.5103, 0.01871, 0.4415, 0.8697, 0.4415, 0.8166, 0.5103, 0.04176, 0.5676, 0.01871, 0.5676, 0.9282, 0.4415, 0.8697, 0.5103, 0.01871, 0.5676, 0.01871, 0.5914, 0.01871, 0.5914, 0.9282, 0.5676, 0.9282, 0.5914, 0.01871, 0.6155, 0.01871, 0.6155, 0.9282, 0.5914, 0.9282, 0.6155, 0.8625, 0.6155, 0.9282, 0.6155, 0.01871, 0.6155, 0.04176, 0.6155, 0.06251, 0.6155, 0.8033, 0.6155, 0.8625, 0.6155, 0.04176, 0.6155, 0.7434, 0.6155, 0.8033, 0.6155, 0.06251, 0.6155, 0.08351, 0.6155, 0.1145, 0.6155, 0.655, 0.6155, 0.7434, 0.6155, 0.08351, 0.6155, 0.5918, 0.6155, 0.655, 0.6155, 0.1145, 0.6155, 0.1366, 0.6155, 0.457, 0.6155, 0.5918, 0.6155, 0.1366, 0.6155, 0.1839, 0.6155, 0.2376, 0.6155, 0.3039, 0.6155, 0.457, 0.6155, 0.1839, 0.5914, 0.3039, 0.6155, 0.3039, 0.6155, 0.2376, 0.5914, 0.2376, 0.5676, 0.3039, 0.5914, 0.3039, 0.5914, 0.2376, 0.5676, 0.2376, 0.4415, 0.3658, 0.5676, 0.3039, 0.5676, 0.2376, 0.5103, 0.2376])
me_cube_001.materials.append(mat_material)
me_cube_001.use_remesh_preserve_volume = False
me_cube_001.use_remesh_preserve_attributes = False
me_cube_001.use_mirror_vertex_groups = False
me_cube_001.update()
me_cube_002 = bpy.data.meshes.new('Cube.002')
me_cube_002.from_pydata([(-0.9665, -1.0, -1.0), (-0.9665, -1.0, 1.0), (-0.9665, 1.32, -1.0), (-0.9665, -0.0008739, 1.0), (-0.9665, -1.0, 0.0443), (-0.9665, 1.32, -0.117), (-0.9665, -1.0, 0.6851), (-0.9665, 0.3382, 0.8399), (-0.9665, 0.6619, 0.5765), (-0.9665, -1.043, 0.5503), (-0.9665, -1.021, 0.6176), (-0.9665, 0.5075, 0.7143), (0.01472, 1.32, -1.0), (0.01472, -0.0008739, 1.0), (0.01472, -1.0, -1.0), (0.01472, -1.0, 1.0), (0.01472, -1.0, 0.0443), (0.01472, 1.32, -0.117), (0.01472, -1.0, 0.6851), (0.01472, 0.3382, 0.8399), (0.01472, 0.6619, 0.5765), (0.01472, -1.043, 0.5503), (0.01472, 0.5075, 0.7143), (0.01472, -1.021, 0.6176)], [], [(6, 1, 3, 7), (18, 15, 1, 6), (13, 3, 1, 15), (14, 16, 4, 0), (0, 4, 5, 2), (23, 18, 6, 10), (10, 6, 7, 11), (4, 9, 8, 5), (16, 21, 9, 4), (9, 10, 11, 8), (21, 23, 10, 9), (8, 11, 22, 20), (5, 8, 20, 17), (11, 7, 19, 22), (2, 5, 17, 12), (2, 12, 14, 0), (7, 3, 13, 19)])
me_cube_002.polygons.foreach_set('use_smooth', [True] * 17)
_uv = me_cube_002.uv_layers.new(name='UVMap')
_uv.uv.foreach_set('vector', [0.5856, 0.0, 0.625, 0.0, 0.625, 0.25, 0.5856, 0.25, 0.5856, 0.8749, 0.625, 0.8749, 0.625, 1.0, 0.5856, 1.0, 0.7499, 0.5, 0.875, 0.5, 0.875, 0.75, 0.7499, 0.75, 0.375, 0.8749, 0.5055, 0.8749, 0.5055, 1.0, 0.375, 1.0, 0.375, 0.0, 0.5055, 0.0, 0.5055, 0.25, 0.375, 0.25, 0.5716, 0.8749, 0.5856, 0.8749, 0.5856, 1.0, 0.5716, 1.0, 0.5716, -9.501e-07, 0.5856, 0.0, 0.5856, 0.25, 0.5716, 0.25, 0.5055, 0.0, 0.5576, 0.0, 0.5576, 0.25, 0.5055, 0.25, 0.5055, 0.8749, 0.5576, 0.8749, 0.5576, 1.0, 0.5055, 1.0, 0.5576, 0.0, 0.5716, -9.501e-07, 0.5716, 0.25, 0.5576, 0.25, 0.5576, 0.8749, 0.5716, 0.8749, 0.5716, 1.0, 0.5576, 1.0, 0.5576, 0.25, 0.5716, 0.25, 0.5716, 0.3751, 0.5576, 0.3751, 0.5055, 0.25, 0.5576, 0.25, 0.5576, 0.3751, 0.5055, 0.3751, 0.5716, 0.25, 0.5856, 0.25, 0.5856, 0.3751, 0.5716, 0.3751, 0.375, 0.25, 0.5055, 0.25, 0.5055, 0.3751, 0.375, 0.3751, 0.125, 0.5, 0.2501, 0.5, 0.2501, 0.75, 0.125, 0.75, 0.5856, 0.25, 0.625, 0.25, 0.625, 0.3751, 0.5856, 0.3751])
me_cube_002.materials.append(mat_material_006)
me_cube_002.use_remesh_preserve_volume = False
me_cube_002.use_remesh_preserve_attributes = False
me_cube_002.use_mirror_vertex_groups = False
me_cube_002.update()
me_cube_004 = bpy.data.meshes.new('Cube.004')
me_cube_004.from_pydata([(-1.092, 0.6113, -0.8811), (-1.092, 0.6894, 2.293), (-1.092, 0.8402, -1.031), (-1.092, 0.8402, 2.293), (0.0, 0.8402, -1.031), (0.0, 0.8402, 2.293), (0.0, 0.6894, -1.031), (0.0, 0.6894, 2.293), (-1.092, 0.6113, -0.7683), (-1.092, 0.8402, -0.6181), (0.0, 0.6894, -0.6181), (0.0, 0.8402, -0.6181), (-1.092, -4.299, -0.8811), (0.0, -4.378, -1.031), (0.0, -4.378, -0.6181), (-1.092, -4.299, -0.7683), (-1.092, 0.6894, -1.031), (-1.092, 0.6894, -0.6181), (-1.092, -4.378, -1.031), (-1.092, -4.378, -0.6181), (-1.006, 0.6113, -0.8811), (-1.006, 0.6113, -0.7683), (-1.006, -4.299, -0.8811), (-1.006, -4.299, -0.7683), (-1.092, -1.506, -0.6181), (0.0, -1.506, -0.6181), (0.0, -1.506, -1.031), (-1.092, -1.506, -1.031), (-1.092, -1.513, -0.7683), (-1.092, -1.513, -0.8811), (-1.006, -1.513, -0.7683), (-1.006, -1.513, -0.8811), (-1.092, -2.67, -0.6181), (0.0, -2.67, -1.031), (-1.092, -2.647, -0.7683), (-1.006, -2.647, -0.7683), (0.0, -2.67, -0.6181), (-1.092, -2.67, -1.031), (-1.092, -2.647, -0.8811), (-1.006, -2.647, -0.8811), (-0.9127, 0.8402, -1.031), (-0.9127, 0.6894, 2.293), (-0.9127, 0.8402, 2.293), (-1.004, 0.6894, -1.031), (-0.9127, 0.8402, -0.6181), (-0.9127, 0.6894, -0.6181), (-0.9127, -4.378, -1.031), (-0.9127, -4.378, -0.6181), (-1.004, -1.506, -1.031), (-0.9127, -1.506, -0.6181), (-1.004, -2.67, -1.031), (-0.9127, -2.67, -0.6181)], [], [(17, 1, 3, 9), (45, 41, 1, 17), (42, 3, 1, 41), (40, 4, 6, 43), (44, 42, 5, 11), (40, 44, 11, 4), (51, 32, 19, 47), (16, 17, 9, 2), (46, 47, 19, 18), (50, 33, 13, 46), (12, 15, 23, 22), (33, 36, 14, 13), (0, 8, 17, 16), (15, 12, 18, 19), (34, 15, 19, 32), (29, 0, 16, 27), (35, 39, 22, 23), (28, 8, 21, 30), (8, 0, 20, 21), (38, 12, 22, 39), (0, 29, 31, 20), (34, 28, 30, 35), (21, 20, 31, 30), (8, 28, 24, 17), (6, 10, 25, 26), (43, 6, 26, 48), (45, 17, 24, 49), (12, 38, 37, 18), (15, 34, 35, 23), (29, 38, 39, 31), (30, 31, 39, 35), (28, 34, 32, 24), (26, 25, 36, 33), (49, 24, 32, 51), (25, 49, 51, 36), (10, 45, 49, 25), (16, 43, 48, 27), (37, 50, 46, 18), (13, 14, 47, 46), (36, 51, 47, 14), (2, 9, 44, 40), (9, 3, 42, 44), (2, 40, 43, 16), (5, 42, 41, 7), (10, 7, 41, 45), (29, 27, 48, 31), (38, 39, 50, 37), (50, 39, 31, 48), (33, 50, 48, 26)])
me_cube_004.polygons.foreach_set('use_smooth', [True] * 49)
_uv = me_cube_004.uv_layers.new(name='UVMap')
_uv.uv.foreach_set('vector', [0.4081, 0.0, 0.625, 0.0, 0.625, 0.25, 0.4081, 0.25, 0.4081, 0.9857, 0.625, 0.9857, 0.625, 1.0, 0.4081, 1.0, 0.8607, 0.5, 0.875, 0.5, 0.875, 0.75, 0.8607, 0.75, 0.1393, 0.5, 0.25, 0.5, 0.25, 0.75, 0.1393, 0.75, 0.4081, 0.2643, 0.625, 0.2643, 0.625, 0.375, 0.4081, 0.375, 0.375, 0.2643, 0.4081, 0.2643, 0.4081, 0.375, 0.375, 0.375, 0.4081, 0.9857, 0.4081, 1.0, 0.4081, 1.0, 0.4081, 0.9857, 0.375, 0.0, 0.4081, 0.0, 0.4081, 0.25, 0.375, 0.25, 0.375, 0.9857, 0.4081, 0.9857, 0.4081, 1.0, 0.375, 1.0, 0.1393, 0.75, 0.25, 0.75, 0.25, 0.75, 0.1393, 0.75, 0.3794, 0.0, 0.4037, 0.0, 0.4037, 0.0, 0.3794, 0.0, 0.0, 0.0, 0.0, 0.0, 0.0, 0.0, 0.0, 0.0, 0.3794, 0.0, 0.4037, 0.0, 0.4081, 0.0, 0.375, 0.0, 0.4037, 0.0, 0.3794, 0.0, 0.375, 0.0, 0.4081, 0.0, 0.4037, 0.0, 0.4037, 0.0, 0.4081, 0.0, 0.4081, 0.0, 0.3794, 0.0, 0.3794, 0.0, 0.375, 0.0, 0.375, 0.0, 0.4037, 0.0, 0.3794, 0.0, 0.3794, 0.0, 0.4037, 0.0, 0.4037, 0.0, 0.4037, 0.0, 0.4037, 0.0, 0.4037, 0.0, 0.4037, 0.0, 0.3794, 0.0, 0.3794, 0.0, 0.4037, 0.0, 0.3794, 0.0, 0.3794, 0.0, 0.3794, 0.0, 0.3794, 0.0, 0.3794, 0.0, 0.3794, 0.0, 0.3794, 0.0, 0.3794, 0.0, 0.4037, 0.0, 0.4037, 0.0, 0.4037, 0.0, 0.4037, 0.0, 0.4037, 0.0, 0.3794, 0.0, 0.3794, 0.0, 0.4037, 0.0, 0.4037, 0.0, 0.4037, 0.0, 0.4081, 0.0, 0.4081, 0.0, 0.0, 0.0, 0.0, 0.0, 0.0, 0.0, 0.0, 0.0, 0.1393, 0.75, 0.25, 0.75, 0.25, 0.75, 0.1393, 0.75, 0.4081, 0.9857, 0.4081, 1.0, 0.4081, 1.0, 0.4081, 0.9857, 0.3794, 0.0, 0.3794, 0.0, 0.375, 0.0, 0.375, 0.0, 0.4037, 0.0, 0.4037, 0.0, 0.4037, 0.0, 0.4037, 0.0, 0.3794, 0.0, 0.3794, 0.0, 0.3794, 0.0, 0.3794, 0.0, 0.4037, 0.0, 0.3794, 0.0, 0.3794, 0.0, 0.4037, 0.0, 0.4037, 0.0, 0.4037, 0.0, 0.4081, 0.0, 0.4081, 0.0, 0.0, 0.0, 0.0, 0.0, 0.0, 0.0, 0.0, 0.0, 0.4081, 0.9857, 0.4081, 1.0, 0.4081, 1.0, 0.4081, 0.9857, 0.4081, 0.875, 0.4081, 0.9857, 0.4081, 0.9857, 0.4081, 0.875, 0.4081, 0.875, 0.4081, 0.9857, 0.4081, 0.9857, 0.4081, 0.875, 0.125, 0.75, 0.1393, 0.75, 0.1393, 0.75, 0.125, 0.75, 0.125, 0.75, 0.1393, 0.75, 0.1393, 0.75, 0.125, 0.75, 0.375, 0.875, 0.4081, 0.875, 0.4081, 0.9857, 0.375, 0.9857, 0.4081, 0.875, 0.4081, 0.9857, 0.4081, 0.9857, 0.4081, 0.875, 0.375, 0.25, 0.4081, 0.25, 0.4081, 0.2643, 0.375, 0.2643, 0.4081, 0.25, 0.625, 0.25, 0.625, 0.2643, 0.4081, 0.2643, 0.125, 0.5, 0.1393, 0.5, 0.1393, 0.75, 0.125, 0.75, 0.75, 0.5, 0.8607, 0.5, 0.8607, 0.75, 0.75, 0.75, 0.4081, 0.875, 0.625, 0.875, 0.625, 0.9857, 0.4081, 0.9857, 0.0, 0.0, 0.0, 0.0, 0.0, 0.0, 0.0, 0.0, 0.0, 0.0, 0.0, 0.0, 0.0, 0.0, 0.0, 0.0, 0.0, 0.0, 0.0, 0.0, 0.0, 0.0, 0.0, 0.0, 0.25, 0.75, 0.1393, 0.75, 0.0, 0.0, 0.25, 0.75])
me_cube_004.materials.append(mat_material)
me_cube_004.use_remesh_preserve_volume = False
me_cube_004.use_remesh_preserve_attributes = False
me_cube_004.use_mirror_vertex_groups = False
me_cube_004.update()
me_cube_005 = bpy.data.meshes.new('Cube.005')
me_cube_005.from_pydata([(-1.092, -4.352, -0.5864), (-1.024, -4.285, 2.559), (-1.134, 0.9267, -0.6287), (-1.066, 0.8587, 2.375), (-1.092, -4.352, 2.562), (-1.134, 0.9267, 2.372), (-1.024, -4.309, -0.5271), (-1.066, 0.7387, -0.3572), (1.092, -4.352, -0.5864), (1.024, -4.285, 2.559), (1.134, 0.9267, -0.6287), (1.066, 0.8587, 2.375), (0.0, 0.9267, -0.6287), (0.0, 0.9267, 2.372), (0.0, -4.352, -0.5864), (0.0, -4.352, 2.562), (1.092, -4.352, 2.562), (1.134, 0.9267, 2.372), (0.0, -4.284, 2.601), (0.0, 0.8587, 2.375), (0.0, 0.7387, -0.3572), (0.0, -4.31, -0.5694), (1.024, -4.309, -0.5271), (1.066, 0.7387, -0.3572), (-1.134, -4.352, -0.6287), (-1.134, -4.352, 2.604), (0.0, -4.352, 2.604), (0.0, -4.352, -0.6287), (0.0, -4.285, 2.559), (-1.066, -4.284, 2.601), (0.0, -4.309, -0.5271), (-1.066, -4.31, -0.5694), (1.134, -4.352, -0.6287), (1.134, -4.352, 2.604), (1.066, -4.284, 2.601), (1.066, -4.31, -0.5694)], [], [(24, 25, 5, 2), (0, 6, 1, 4), (19, 3, 7, 20), (2, 12, 27, 24), (2, 5, 13, 12), (29, 3, 5, 25), (18, 29, 25, 26), (3, 19, 13, 5), (20, 7, 31, 21), (3, 29, 31, 7), (4, 1, 28, 15), (32, 10, 17, 33), (9, 16, 15, 28), (19, 20, 23, 11), (10, 32, 27, 12), (10, 12, 13, 17), (34, 33, 17, 11), (18, 26, 33, 34), (11, 17, 13, 19), (20, 21, 35, 23), (11, 23, 35, 34), (9, 22, 8, 16), (0, 4, 25, 24), (4, 15, 26, 25), (14, 0, 24, 27), (28, 1, 29, 18), (6, 30, 21, 31), (1, 6, 31, 29), (16, 8, 32, 33), (15, 16, 33, 26), (8, 14, 27, 32), (9, 28, 18, 34), (30, 22, 35, 21), (22, 9, 34, 35), (0, 14, 30, 6), (22, 30, 14, 8)])
me_cube_005.polygons.foreach_set('use_smooth', [True] * 36)
me_cube_005.polygons.foreach_set('material_index', [0, 1, 1, 0, 0, 1, 1, 1, 1, 1, 1, 0, 1, 1, 0, 0, 1, 1, 1, 1, 1, 1, 1, 1, 1, 1, 1, 1, 1, 1, 1, 1, 1, 1, 1, 1])
_uv = me_cube_005.uv_layers.new(name='UVMap')
_uv.uv.foreach_set('vector', [0.971, -0.3343, 1.007, 1.268, 0.118, 1.235, 0.1013, -0.3001, 0.4529, 0.4982, 0.3793, 0.9934, 0.3793, 0.5114, 0.4529, 0.006599, 0.4511, 0.5048, 0.5258, 0.5048, 0.5258, 0.9319, 0.4511, 0.9319, 0.125, 0.5, 0.25, 0.5, 0.25, 0.75, 0.125, 0.75, 0.375, 0.25, 0.625, 0.25, 0.625, 0.375, 0.375, 0.375, 0.2968, 0.8145, 0.2968, 0.01062, 0.3016, 0.0, 0.3016, 0.8251, 0.2221, 0.8145, 0.2968, 0.8145, 0.3016, 0.8251, 0.2221, 0.8251, 0.2968, 0.01062, 0.2221, 0.01062, 0.2221, 9.31e-09, 0.3016, 0.0, 0.3016, 9.31e-09, 0.3763, 0.0, 0.3763, 0.7876, 0.3016, 0.7876, 0.2221, 0.0, 0.2221, 0.8041, 0.0, 0.7863, 0.03038, 7.448e-08, 0.4529, 0.006599, 0.3793, 0.5114, 0.4511, 0.5114, 0.3763, 0.006599, 0.1202, -0.3435, 0.9617, -0.2735, 0.9276, 1.212, 0.08341, 1.257, 0.3793, 0.5114, 0.4529, 0.006599, 0.3763, 0.006599, 0.4511, 0.5114, 0.4511, 0.5048, 0.4511, 0.9319, 0.5258, 0.9319, 0.5258, 0.5048, 0.125, 0.5, 0.125, 0.75, 0.25, 0.75, 0.25, 0.5, 0.375, 0.25, 0.375, 0.375, 0.625, 0.375, 0.625, 0.25, 0.2968, 0.8145, 0.3016, 0.8251, 0.3016, 0.0, 0.2968, 0.01062, 0.2221, 0.8145, 0.2221, 0.8251, 0.3016, 0.8251, 0.2968, 0.8145, 0.2968, 0.01062, 0.3016, 0.0, 0.2221, 9.31e-09, 0.2221, 0.01062, 0.3016, 9.31e-09, 0.3016, 0.7876, 0.3763, 0.7876, 0.3763, 0.0, 0.2221, 0.0, 0.03038, 7.448e-08, 0.0, 0.7863, 0.2221, 0.8041, 0.3793, 0.5114, 0.3793, 0.9934, 0.4529, 0.4982, 0.4529, 0.006599, 0.4529, 0.4982, 0.4529, 0.006599, 0.4558, 0.0, 0.4558, 0.5048, 0.4529, 0.006599, 0.3763, 0.006599, 0.3763, 0.0, 0.4558, 0.0, 0.3763, 0.4982, 0.4529, 0.4982, 0.4558, 0.5048, 0.3763, 0.5048, 0.4511, 0.5114, 0.3793, 0.5114, 0.3763, 0.5048, 0.4511, 0.5048, 0.3793, 0.9934, 0.4511, 0.9934, 0.4511, 1.0, 0.3763, 1.0, 0.3793, 0.5114, 0.3793, 0.9934, 0.3763, 1.0, 0.3763, 0.5048, 0.4529, 0.006599, 0.4529, 0.4982, 0.4558, 0.5048, 0.4558, 0.0, 0.3763, 0.006599, 0.4529, 0.006599, 0.4558, 0.0, 0.3763, 0.0, 0.4529, 0.4982, 0.3763, 0.4982, 0.3763, 0.5048, 0.4558, 0.5048, 0.3793, 0.5114, 0.4511, 0.5114, 0.4511, 0.5048, 0.3763, 0.5048, 0.4511, 0.9934, 0.3793, 0.9934, 0.3763, 1.0, 0.4511, 1.0, 0.3793, 0.9934, 0.3793, 0.5114, 0.3763, 0.5048, 0.3763, 1.0, 0.4529, 0.4982, 0.3763, 0.4982, 0.4511, 0.9934, 0.3793, 0.9934, 0.3793, 0.9934, 0.4511, 0.9934, 0.3763, 0.4982, 0.4529, 0.4982])
me_cube_005.materials.append(mat_material_001)
me_cube_005.materials.append(mat_material_004)
me_cube_005.use_remesh_preserve_volume = False
me_cube_005.use_remesh_preserve_attributes = False
me_cube_005.use_mirror_vertex_groups = False
me_cube_005.update()

# ---- objects
ob_cube = bpy.data.objects.new('Cube', me_cube)
ob_empty = bpy.data.objects.new('Empty', None)
ob_cube_001 = bpy.data.objects.new('Cube.001', me_cube_001)
ob_vidrio = bpy.data.objects.new('Vidrio', me_cube_002)
ob_cube_002 = bpy.data.objects.new('Cube.002', me_cube_004)
ob_cube_003 = bpy.data.objects.new('Cube.003', me_cube_005)

# ---- transforms, parenting, visibility, modifiers, constraints
ob_cube.location = (0.0002957, -0.6711, 3.725e-09)
ob_cube.rotation_euler = (0.0, -0.0, 3.142)
ob_cube.lock_rotations_4d = False
ob_cube.empty_display_type = 'ARROWS'
ob_cube.lineart.crease_threshold = 0.0
_m = ob_cube.modifiers.new('Mirror', 'MIRROR')
_m.use_clip = True
ob_empty.location = (0.0, -1.685, 0.4705)
ob_empty.rotation_euler = (1.571, -0.0, -1.571)
ob_empty.scale = (2.025, 2.025, 2.025)
ob_empty.empty_display_type = 'IMAGE'
ob_empty.empty_display_size = 5.0
ob_empty.lineart.crease_threshold = 0.0
ob_cube_001.location = (-0.000197, -0.5584, 0.0)
ob_cube_001.rotation_euler = (0.0, -0.0, 3.142)
ob_cube_001.scale = (1.122, 1.0, 1.0)
ob_cube_001.lineart.crease_threshold = 0.0
_m = ob_cube_001.modifiers.new('Mirror', 'MIRROR')
ob_vidrio.location = (-0.000197, -0.7333, 0.1875)
ob_vidrio.rotation_euler = (0.0, -0.0, 3.142)
ob_vidrio.lineart.crease_threshold = 0.0
_m = ob_vidrio.modifiers.new('Mirror', 'MIRROR')
ob_cube_002.location = (-0.0001972, 1.705, 0.0)
ob_cube_002.rotation_euler = (0.0, -0.0, 3.142)
ob_cube_002.scale = (1.203, 1.203, 1.203)
ob_cube_002.lineart.crease_threshold = 0.0
_m = ob_cube_002.modifiers.new('Mirror', 'MIRROR')
ob_cube_003.location = (-0.0001972, 1.941, 0.0)
ob_cube_003.rotation_euler = (0.0, -0.0, 3.142)
ob_cube_003.scale = (1.156, 1.156, 1.156)
ob_cube_003.lineart.crease_threshold = 0.0

# ---- collection membership
col_collection.objects.link(ob_cube)
col_collection.objects.link(ob_empty)
col_collection.objects.link(ob_cube_001)
col_collection.objects.link(ob_vidrio)
col_collection.objects.link(ob_cube_002)
col_collection.objects.link(ob_cube_003)

# ---- scene / render settings (as saved in the file)
scene.frame_start = 1; scene.frame_end = 250; scene.frame_set(0)
scene.render.engine = 'BLENDER_EEVEE_NEXT'
scene.cycles.use_denoising = False
scene.cycles.samples = 128
scene.cycles.sampling_pattern = 'TABULATED_SOBOL'
scene.cycles.use_adaptive_sampling = False
scene.cycles.use_light_tree = False
scene.view_settings.view_transform = 'Filmic'
bpy.context.view_layer.update()

# ---- added for rendering (the .blend has no active camera and no usable light): camera, sun
cam_auto = bpy.data.cameras.new('AutoCamera')
cam_auto.lens = 50.0
cam_auto.sensor_width = 36.0
cam_auto.clip_end = 1000.0
ob_auto_camera = bpy.data.objects.new('AutoCamera', cam_auto)
scene.collection.objects.link(ob_auto_camera)
ob_auto_camera.location = (9.8035, -9.40571, 8.6075)
ob_auto_camera.rotation_euler = (1.09748, -7.21219e-08, 0.694738)
scene.camera = ob_auto_camera
light_auto_sun = bpy.data.lights.new('AutoSun', 'SUN')
light_auto_sun.energy = 3.0
light_auto_sun.angle = 0.0523599
ob_auto_sun = bpy.data.objects.new('AutoSun', light_auto_sun)
scene.collection.objects.link(ob_auto_sun)
ob_auto_sun.rotation_euler = (0.872665, 0.174533, 0.523599)
bpy.context.view_layer.update()
